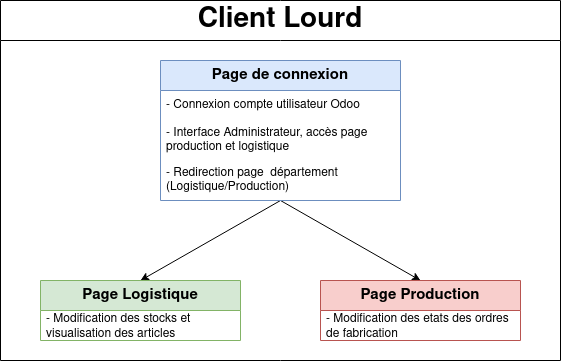

The diagram above was exported from draw.io. Its source (the exported page's mxGraphModel, read from the mxfile embedded in the PNG):
<mxGraphModel dx="1195" dy="621" grid="1" gridSize="10" guides="1" tooltips="1" connect="1" arrows="1" fold="1" page="1" pageScale="1" pageWidth="827" pageHeight="1169" math="0" shadow="0">
  <root>
    <mxCell id="0" />
    <mxCell id="1" parent="0" />
    <mxCell id="jN2y1O6ypYmle9VZ_S38-5" value="" style="endArrow=classic;html=1;rounded=0;exitX=0.5;exitY=1;exitDx=0;exitDy=0;entryX=0.5;entryY=0;entryDx=0;entryDy=0;" edge="1" parent="1" target="jN2y1O6ypYmle9VZ_S38-16">
      <mxGeometry width="50" height="50" relative="1" as="geometry">
        <mxPoint x="320" y="400.0000000000001" as="sourcePoint" />
        <mxPoint x="440" y="480" as="targetPoint" />
      </mxGeometry>
    </mxCell>
    <mxCell id="jN2y1O6ypYmle9VZ_S38-6" value="" style="endArrow=classic;html=1;rounded=0;entryX=0.5;entryY=0;entryDx=0;entryDy=0;" edge="1" parent="1" target="jN2y1O6ypYmle9VZ_S38-20">
      <mxGeometry width="50" height="50" relative="1" as="geometry">
        <mxPoint x="320" y="400" as="sourcePoint" />
        <mxPoint x="200" y="480" as="targetPoint" />
      </mxGeometry>
    </mxCell>
    <mxCell id="jN2y1O6ypYmle9VZ_S38-16" value="Page Production" style="swimlane;fontStyle=1;childLayout=stackLayout;horizontal=1;startSize=30;horizontalStack=0;resizeParent=1;resizeParentMax=0;resizeLast=0;collapsible=1;marginBottom=0;whiteSpace=wrap;html=1;fontSize=15;fillColor=#f8cecc;strokeColor=#b85450;" vertex="1" parent="1">
      <mxGeometry x="360" y="480" width="200" height="60" as="geometry">
        <mxRectangle x="430" y="270" width="170" height="30" as="alternateBounds" />
      </mxGeometry>
    </mxCell>
    <mxCell id="jN2y1O6ypYmle9VZ_S38-17" value="- Modification des etats des ordres de fabrication" style="text;strokeColor=none;fillColor=none;align=left;verticalAlign=middle;spacingLeft=4;spacingRight=4;overflow=hidden;points=[[0,0.5],[1,0.5]];portConstraint=eastwest;rotatable=0;whiteSpace=wrap;html=1;" vertex="1" parent="jN2y1O6ypYmle9VZ_S38-16">
      <mxGeometry y="30" width="200" height="30" as="geometry" />
    </mxCell>
    <mxCell id="jN2y1O6ypYmle9VZ_S38-20" value="Page Logistique" style="swimlane;fontStyle=1;childLayout=stackLayout;horizontal=1;startSize=30;horizontalStack=0;resizeParent=1;resizeParentMax=0;resizeLast=0;collapsible=1;marginBottom=0;whiteSpace=wrap;html=1;fontSize=15;fillColor=#d5e8d4;strokeColor=#82b366;" vertex="1" parent="1">
      <mxGeometry x="80" y="480" width="200" height="60" as="geometry">
        <mxRectangle x="430" y="270" width="170" height="30" as="alternateBounds" />
      </mxGeometry>
    </mxCell>
    <mxCell id="jN2y1O6ypYmle9VZ_S38-21" value="- Modification des stocks et visualisation des articles" style="text;strokeColor=none;fillColor=none;align=left;verticalAlign=middle;spacingLeft=4;spacingRight=4;overflow=hidden;points=[[0,0.5],[1,0.5]];portConstraint=eastwest;rotatable=0;whiteSpace=wrap;html=1;" vertex="1" parent="jN2y1O6ypYmle9VZ_S38-20">
      <mxGeometry y="30" width="200" height="30" as="geometry" />
    </mxCell>
    <mxCell id="jN2y1O6ypYmle9VZ_S38-28" value="&lt;div&gt;Client Lourd&lt;/div&gt;" style="swimlane;whiteSpace=wrap;html=1;fontSize=28;startSize=40;" vertex="1" parent="1">
      <mxGeometry x="40" y="200" width="560" height="360" as="geometry" />
    </mxCell>
    <mxCell id="jN2y1O6ypYmle9VZ_S38-7" value="Page de connexion" style="swimlane;fontStyle=1;childLayout=stackLayout;horizontal=1;startSize=30;horizontalStack=0;resizeParent=1;resizeParentMax=0;resizeLast=0;collapsible=1;marginBottom=0;whiteSpace=wrap;html=1;fontSize=15;fillColor=#dae8fc;strokeColor=#6c8ebf;" vertex="1" parent="jN2y1O6ypYmle9VZ_S38-28">
      <mxGeometry x="160" y="60" width="240" height="140" as="geometry">
        <mxRectangle x="430" y="270" width="170" height="30" as="alternateBounds" />
      </mxGeometry>
    </mxCell>
    <mxCell id="jN2y1O6ypYmle9VZ_S38-8" value="- Connexion compte utilisateur Odoo" style="text;strokeColor=none;fillColor=none;align=left;verticalAlign=middle;spacingLeft=4;spacingRight=4;overflow=hidden;points=[[0,0.5],[1,0.5]];portConstraint=eastwest;rotatable=0;whiteSpace=wrap;html=1;" vertex="1" parent="jN2y1O6ypYmle9VZ_S38-7">
      <mxGeometry y="30" width="240" height="30" as="geometry" />
    </mxCell>
    <mxCell id="jN2y1O6ypYmle9VZ_S38-9" value="- Interface Administrateur, accès page production et logistique" style="text;strokeColor=none;fillColor=none;align=left;verticalAlign=middle;spacingLeft=4;spacingRight=4;overflow=hidden;points=[[0,0.5],[1,0.5]];portConstraint=eastwest;rotatable=0;whiteSpace=wrap;html=1;" vertex="1" parent="jN2y1O6ypYmle9VZ_S38-7">
      <mxGeometry y="60" width="240" height="40" as="geometry" />
    </mxCell>
    <mxCell id="jN2y1O6ypYmle9VZ_S38-26" value="&lt;div&gt;- Redirection page&amp;nbsp; département (Logistique/Production)&lt;/div&gt;" style="text;strokeColor=none;fillColor=none;align=left;verticalAlign=middle;spacingLeft=4;spacingRight=4;overflow=hidden;points=[[0,0.5],[1,0.5]];portConstraint=eastwest;rotatable=0;whiteSpace=wrap;html=1;" vertex="1" parent="jN2y1O6ypYmle9VZ_S38-7">
      <mxGeometry y="100" width="240" height="40" as="geometry" />
    </mxCell>
  </root>
</mxGraphModel>